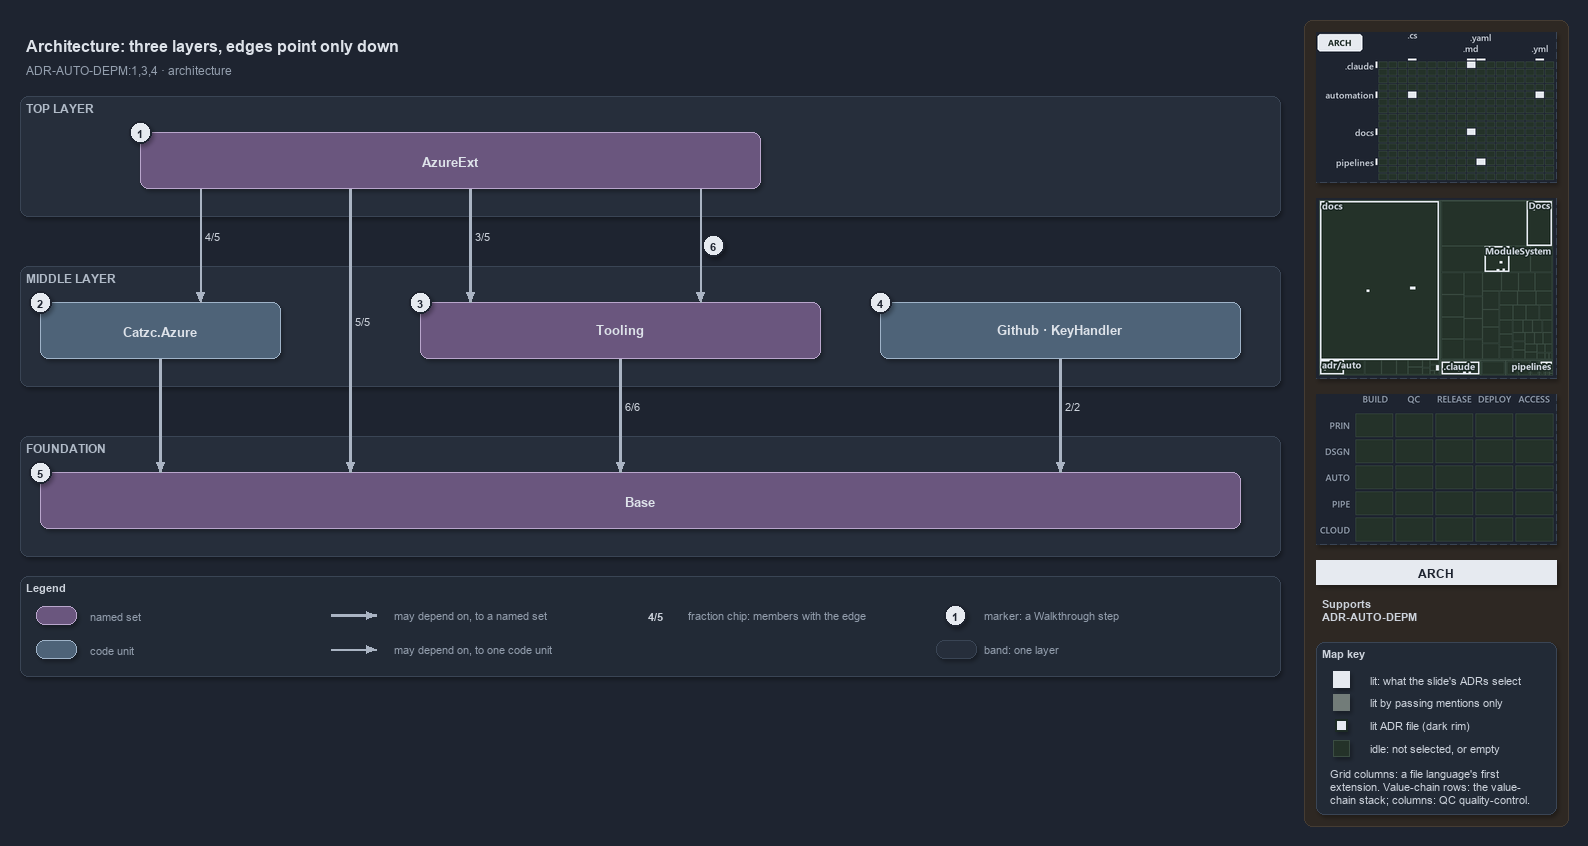

The diagram above was exported from draw.io. Its source (the exported page's mxGraphModel, read from the mxfile embedded in the PNG):
<mxGraphModel dx="1024" dy="768" grid="0" gridSize="10" guides="1" tooltips="1" connect="1" arrows="1" fold="1" page="1" pageScale="1" pageWidth="1572" pageHeight="700" background="#1E2430" math="0" shadow="1">
  <root>
    <mxCell id="0" />
    <mxCell id="1" parent="0" />
    <mxCell id="sidebar-bg" value="" style="rounded=1;arcSize=2;html=1;fillColor=#2E2823;strokeColor=#453C33;shadow=0;" vertex="1" parent="1">
      <mxGeometry x="1304" y="4" width="264" height="806" as="geometry" />
    </mxCell>
    <mxCell id="title" value="Architecture: three layers, edges point only down" style="text;html=1;align=left;verticalAlign=middle;fontSize=16;fontStyle=1;fontColor=#DDE2E9;" vertex="1" parent="1">
      <mxGeometry x="20" y="14" width="1260" height="30" as="geometry" />
    </mxCell>
    <mxCell id="subtitle" value="ADR-AUTO-DEPM:1,3,4 &amp;#183; architecture" style="text;html=1;align=left;verticalAlign=middle;fontSize=12;fontColor=#949FAE;" vertex="1" parent="1">
      <mxGeometry x="20" y="44" width="1240" height="20" as="geometry" />
    </mxCell>
    <mxCell id="band-top" value="TOP LAYER" style="rounded=1;html=1;arcSize=3;fillColor=#262E3B;strokeColor=#3A4555;verticalAlign=top;align=left;spacingLeft=8;fontStyle=1;fontSize=12;fontColor=#B0BAC7;" vertex="1" parent="1">
      <mxGeometry x="20" y="80" width="1260" height="120" as="geometry" />
    </mxCell>
    <mxCell id="band-middle" value="MIDDLE LAYER" style="rounded=1;html=1;arcSize=3;fillColor=#262E3B;strokeColor=#3A4555;verticalAlign=top;align=left;spacingLeft=8;fontStyle=1;fontSize=12;fontColor=#B0BAC7;" vertex="1" parent="1">
      <mxGeometry x="20" y="250" width="1260" height="120" as="geometry" />
    </mxCell>
    <mxCell id="band-foundation" value="FOUNDATION" style="rounded=1;html=1;arcSize=3;fillColor=#262E3B;strokeColor=#3A4555;verticalAlign=top;align=left;spacingLeft=8;fontStyle=1;fontSize=12;fontColor=#B0BAC7;" vertex="1" parent="1">
      <mxGeometry x="20" y="420" width="1260" height="120" as="geometry" />
    </mxCell>
    <mxCell id="g-azureext" value="&lt;b&gt;AzureExt&lt;/b&gt;" style="rounded=1;whiteSpace=wrap;html=1;arcSize=20;fillColor=#6A567E;strokeColor=#B9A6CC;fontColor=#DDE2E9;fontSize=13;" vertex="1" parent="1">
      <mxGeometry x="140" y="116" width="620" height="56" as="geometry" />
    </mxCell>
    <mxCell id="m-azure" value="&lt;b&gt;Catzc.Azure&lt;/b&gt;" style="rounded=1;whiteSpace=wrap;html=1;arcSize=20;fillColor=#4E6378;strokeColor=#9FB3C8;fontColor=#DDE2E9;fontSize=13;" vertex="1" parent="1">
      <mxGeometry x="40" y="286" width="240" height="56" as="geometry" />
    </mxCell>
    <mxCell id="g-tooling" value="&lt;b&gt;Tooling&lt;/b&gt;" style="rounded=1;whiteSpace=wrap;html=1;arcSize=20;fillColor=#6A567E;strokeColor=#B9A6CC;fontColor=#DDE2E9;fontSize=13;" vertex="1" parent="1">
      <mxGeometry x="420" y="286" width="400" height="56" as="geometry" />
    </mxCell>
    <mxCell id="m-solo" value="&lt;b&gt;Github &amp;#183; KeyHandler&lt;/b&gt;" style="rounded=1;whiteSpace=wrap;html=1;arcSize=20;fillColor=#4E6378;strokeColor=#9FB3C8;fontColor=#DDE2E9;fontSize=13;" vertex="1" parent="1">
      <mxGeometry x="880" y="286" width="360" height="56" as="geometry" />
    </mxCell>
    <mxCell id="g-base" value="&lt;b&gt;Base&lt;/b&gt;" style="rounded=1;whiteSpace=wrap;html=1;arcSize=20;fillColor=#6A567E;strokeColor=#B9A6CC;fontColor=#DDE2E9;fontSize=13;" vertex="1" parent="1">
      <mxGeometry x="40" y="456" width="1200" height="56" as="geometry" />
    </mxCell>
    <mxCell id="p-ext-azure-a" value="" style="text;html=1;strokeColor=none;fillColor=none;" vertex="1" parent="1">
      <mxGeometry x="200" y="172" width="1" height="1" as="geometry" />
    </mxCell>
    <mxCell id="p-ext-azure-b" value="" style="text;html=1;strokeColor=none;fillColor=none;" vertex="1" parent="1">
      <mxGeometry x="200" y="286" width="1" height="1" as="geometry" />
    </mxCell>
    <mxCell id="edge-ext-azure" value="4/5" style="edgeStyle=orthogonalEdgeStyle;rounded=1;html=1;fontSize=11;fontStyle=1;fontColor=#CDD3DC;endArrow=block;strokeColor=#AAB4C3;labelBackgroundColor=#1E2430;shadow=0;" edge="1" parent="1" source="p-ext-azure-a" target="p-ext-azure-b">
      <mxGeometry relative="1" as="geometry" />
    </mxCell>
    <mxCell id="p-ext-base-a" value="" style="text;html=1;strokeColor=none;fillColor=none;" vertex="1" parent="1">
      <mxGeometry x="350" y="172" width="1" height="1" as="geometry" />
    </mxCell>
    <mxCell id="p-ext-base-b" value="" style="text;html=1;strokeColor=none;fillColor=none;" vertex="1" parent="1">
      <mxGeometry x="350" y="456" width="1" height="1" as="geometry" />
    </mxCell>
    <mxCell id="edge-ext-base" value="5/5" style="edgeStyle=orthogonalEdgeStyle;rounded=1;html=1;fontSize=11;fontStyle=1;fontColor=#CDD3DC;endArrow=block;strokeColor=#AAB4C3;labelBackgroundColor=#1E2430;strokeWidth=2.5;shadow=0;" edge="1" parent="1" source="p-ext-base-a" target="p-ext-base-b">
      <mxGeometry relative="1" as="geometry" />
    </mxCell>
    <mxCell id="p-ext-tooling-a" value="" style="text;html=1;strokeColor=none;fillColor=none;" vertex="1" parent="1">
      <mxGeometry x="470" y="172" width="1" height="1" as="geometry" />
    </mxCell>
    <mxCell id="p-ext-tooling-b" value="" style="text;html=1;strokeColor=none;fillColor=none;" vertex="1" parent="1">
      <mxGeometry x="470" y="286" width="1" height="1" as="geometry" />
    </mxCell>
    <mxCell id="edge-ext-tooling" value="3/5" style="edgeStyle=orthogonalEdgeStyle;rounded=1;html=1;fontSize=11;fontStyle=1;fontColor=#CDD3DC;endArrow=block;strokeColor=#AAB4C3;labelBackgroundColor=#1E2430;strokeWidth=2.5;shadow=0;" edge="1" parent="1" source="p-ext-tooling-a" target="p-ext-tooling-b">
      <mxGeometry relative="1" as="geometry" />
    </mxCell>
    <mxCell id="p-cli-core-a" value="" style="text;html=1;strokeColor=none;fillColor=none;" vertex="1" parent="1">
      <mxGeometry x="700" y="172" width="1" height="1" as="geometry" />
    </mxCell>
    <mxCell id="p-cli-core-b" value="" style="text;html=1;strokeColor=none;fillColor=none;" vertex="1" parent="1">
      <mxGeometry x="700" y="286" width="1" height="1" as="geometry" />
    </mxCell>
    <mxCell id="edge-cli-core" value="" style="edgeStyle=orthogonalEdgeStyle;rounded=1;html=1;fontSize=11;endArrow=block;strokeColor=#AAB4C3;fontColor=#CDD3DC;shadow=0;" edge="1" parent="1" source="p-cli-core-a" target="p-cli-core-b">
      <mxGeometry relative="1" as="geometry" />
    </mxCell>
    <mxCell id="p-azure-base-a" value="" style="text;html=1;strokeColor=none;fillColor=none;" vertex="1" parent="1">
      <mxGeometry x="160" y="342" width="1" height="1" as="geometry" />
    </mxCell>
    <mxCell id="p-azure-base-b" value="" style="text;html=1;strokeColor=none;fillColor=none;" vertex="1" parent="1">
      <mxGeometry x="160" y="456" width="1" height="1" as="geometry" />
    </mxCell>
    <mxCell id="edge-azure-base" value="" style="edgeStyle=orthogonalEdgeStyle;rounded=1;html=1;fontSize=11;endArrow=block;strokeColor=#AAB4C3;strokeWidth=2.5;fontColor=#CDD3DC;shadow=0;" edge="1" parent="1" source="p-azure-base-a" target="p-azure-base-b">
      <mxGeometry relative="1" as="geometry" />
    </mxCell>
    <mxCell id="p-tooling-base-a" value="" style="text;html=1;strokeColor=none;fillColor=none;" vertex="1" parent="1">
      <mxGeometry x="620" y="342" width="1" height="1" as="geometry" />
    </mxCell>
    <mxCell id="p-tooling-base-b" value="" style="text;html=1;strokeColor=none;fillColor=none;" vertex="1" parent="1">
      <mxGeometry x="620" y="456" width="1" height="1" as="geometry" />
    </mxCell>
    <mxCell id="edge-tooling-base" value="6/6" style="edgeStyle=orthogonalEdgeStyle;rounded=1;html=1;fontSize=11;fontStyle=1;fontColor=#CDD3DC;endArrow=block;strokeColor=#AAB4C3;labelBackgroundColor=#1E2430;strokeWidth=2.5;shadow=0;" edge="1" parent="1" source="p-tooling-base-a" target="p-tooling-base-b">
      <mxGeometry relative="1" as="geometry" />
    </mxCell>
    <mxCell id="p-solo-base-a" value="" style="text;html=1;strokeColor=none;fillColor=none;" vertex="1" parent="1">
      <mxGeometry x="1060" y="342" width="1" height="1" as="geometry" />
    </mxCell>
    <mxCell id="p-solo-base-b" value="" style="text;html=1;strokeColor=none;fillColor=none;" vertex="1" parent="1">
      <mxGeometry x="1060" y="456" width="1" height="1" as="geometry" />
    </mxCell>
    <mxCell id="edge-solo-base" value="2/2" style="edgeStyle=orthogonalEdgeStyle;rounded=1;html=1;fontSize=11;fontStyle=1;fontColor=#CDD3DC;endArrow=block;strokeColor=#AAB4C3;labelBackgroundColor=#1E2430;strokeWidth=2.5;shadow=0;" edge="1" parent="1" source="p-solo-base-a" target="p-solo-base-b">
      <mxGeometry relative="1" as="geometry" />
    </mxCell>
    <mxCell id="mark-1" value="1" style="ellipse;html=1;fillColor=#E6EAF0;strokeColor=#1E2430;strokeWidth=2;fontColor=#1E2430;fontStyle=1;fontSize=11;" vertex="1" parent="1">
      <mxGeometry x="129" y="105" width="22" height="22" as="geometry" />
    </mxCell>
    <mxCell id="mark-2" value="2" style="ellipse;html=1;fillColor=#E6EAF0;strokeColor=#1E2430;strokeWidth=2;fontColor=#1E2430;fontStyle=1;fontSize=11;" vertex="1" parent="1">
      <mxGeometry x="29" y="275" width="22" height="22" as="geometry" />
    </mxCell>
    <mxCell id="mark-3" value="3" style="ellipse;html=1;fillColor=#E6EAF0;strokeColor=#1E2430;strokeWidth=2;fontColor=#1E2430;fontStyle=1;fontSize=11;" vertex="1" parent="1">
      <mxGeometry x="409" y="275" width="22" height="22" as="geometry" />
    </mxCell>
    <mxCell id="mark-4" value="4" style="ellipse;html=1;fillColor=#E6EAF0;strokeColor=#1E2430;strokeWidth=2;fontColor=#1E2430;fontStyle=1;fontSize=11;" vertex="1" parent="1">
      <mxGeometry x="869" y="275" width="22" height="22" as="geometry" />
    </mxCell>
    <mxCell id="mark-5" value="5" style="ellipse;html=1;fillColor=#E6EAF0;strokeColor=#1E2430;strokeWidth=2;fontColor=#1E2430;fontStyle=1;fontSize=11;" vertex="1" parent="1">
      <mxGeometry x="29" y="445" width="22" height="22" as="geometry" />
    </mxCell>
    <mxCell id="mark-6" value="6" style="ellipse;html=1;fillColor=#E6EAF0;strokeColor=#1E2430;strokeWidth=2;fontColor=#1E2430;fontStyle=1;fontSize=11;" vertex="1" parent="1">
      <mxGeometry x="702" y="218" width="22" height="22" as="geometry" />
    </mxCell>
    <mxCell id="legend" value="&lt;b&gt;Legend&lt;/b&gt;" style="rounded=1;whiteSpace=wrap;html=1;arcSize=6;fillColor=#222A36;strokeColor=#3A4555;align=left;verticalAlign=top;spacing=8;fontSize=11;fontColor=#CDD3DC;" vertex="1" parent="1">
      <mxGeometry x="20" y="560" width="1260" height="100" as="geometry" />
    </mxCell>
    <mxCell id="legend-group" value="" style="rounded=1;whiteSpace=wrap;html=1;arcSize=20;fillColor=#6A567E;strokeColor=#B9A6CC;fontColor=#DDE2E9;" vertex="1" parent="1">
      <mxGeometry x="36" y="590" width="40" height="18" as="geometry" />
    </mxCell>
    <mxCell id="legend-group-text" value="named set" style="text;html=1;align=left;verticalAlign=middle;fontSize=11;fontColor=#949FAE;" vertex="1" parent="1">
      <mxGeometry x="84" y="589" width="200" height="20" as="geometry" />
    </mxCell>
    <mxCell id="legend-module" value="" style="rounded=1;whiteSpace=wrap;html=1;arcSize=20;fillColor=#4E6378;strokeColor=#9FB3C8;fontColor=#DDE2E9;" vertex="1" parent="1">
      <mxGeometry x="36" y="624" width="40" height="18" as="geometry" />
    </mxCell>
    <mxCell id="legend-module-text" value="code unit" style="text;html=1;align=left;verticalAlign=middle;fontSize=11;fontColor=#949FAE;" vertex="1" parent="1">
      <mxGeometry x="84" y="623" width="200" height="20" as="geometry" />
    </mxCell>
    <mxCell id="legend-thick-a" value="" style="text;html=1;strokeColor=none;fillColor=none;" vertex="1" parent="1">
      <mxGeometry x="330" y="599" width="1" height="1" as="geometry" />
    </mxCell>
    <mxCell id="legend-thick-b" value="" style="text;html=1;strokeColor=none;fillColor=none;" vertex="1" parent="1">
      <mxGeometry x="376" y="599" width="1" height="1" as="geometry" />
    </mxCell>
    <mxCell id="legend-thick" value="" style="edgeStyle=orthogonalEdgeStyle;rounded=1;html=1;endArrow=block;strokeColor=#AAB4C3;strokeWidth=2.5;fontColor=#CDD3DC;shadow=0;" edge="1" parent="1" source="legend-thick-a" target="legend-thick-b">
      <mxGeometry relative="1" as="geometry" />
    </mxCell>
    <mxCell id="legend-thick-text" value="may depend on, to a named set" style="text;html=1;align=left;verticalAlign=middle;fontSize=11;fontColor=#949FAE;" vertex="1" parent="1">
      <mxGeometry x="388" y="589" width="200" height="20" as="geometry" />
    </mxCell>
    <mxCell id="legend-thin-a" value="" style="text;html=1;strokeColor=none;fillColor=none;" vertex="1" parent="1">
      <mxGeometry x="330" y="633" width="1" height="1" as="geometry" />
    </mxCell>
    <mxCell id="legend-thin-b" value="" style="text;html=1;strokeColor=none;fillColor=none;" vertex="1" parent="1">
      <mxGeometry x="376" y="633" width="1" height="1" as="geometry" />
    </mxCell>
    <mxCell id="legend-thin" value="" style="edgeStyle=orthogonalEdgeStyle;rounded=1;html=1;endArrow=block;strokeColor=#AAB4C3;fontColor=#CDD3DC;shadow=0;" edge="1" parent="1" source="legend-thin-a" target="legend-thin-b">
      <mxGeometry relative="1" as="geometry" />
    </mxCell>
    <mxCell id="legend-thin-text" value="may depend on, to one code unit" style="text;html=1;align=left;verticalAlign=middle;fontSize=11;fontColor=#949FAE;" vertex="1" parent="1">
      <mxGeometry x="388" y="623" width="200" height="20" as="geometry" />
    </mxCell>
    <mxCell id="legend-fraction" value="&lt;b&gt;4/5&lt;/b&gt;" style="text;html=1;align=center;verticalAlign=middle;fontSize=11;fontColor=#CDD3DC;fillColor=#262E3B;strokeColor=none;" vertex="1" parent="1">
      <mxGeometry x="640" y="590" width="30" height="18" as="geometry" />
    </mxCell>
    <mxCell id="legend-fraction-text" value="fraction chip: members with the edge" style="text;html=1;align=left;verticalAlign=middle;fontSize=11;fontColor=#949FAE;" vertex="1" parent="1">
      <mxGeometry x="682" y="589" width="200" height="20" as="geometry" />
    </mxCell>
    <mxCell id="legend-mark" value="1" style="ellipse;html=1;fillColor=#E6EAF0;strokeColor=#1E2430;strokeWidth=2;fontColor=#1E2430;fontStyle=1;fontSize=11;" vertex="1" parent="1">
      <mxGeometry x="944" y="588" width="22" height="22" as="geometry" />
    </mxCell>
    <mxCell id="legend-mark-text" value="marker: a Walkthrough step" style="text;html=1;align=left;verticalAlign=middle;fontSize=11;fontColor=#949FAE;" vertex="1" parent="1">
      <mxGeometry x="978" y="589" width="200" height="20" as="geometry" />
    </mxCell>
    <mxCell id="legend-band" value="" style="rounded=1;html=1;arcSize=3;fillColor=#262E3B;strokeColor=#3A4555;" vertex="1" parent="1">
      <mxGeometry x="936" y="624" width="40" height="18" as="geometry" />
    </mxCell>
    <mxCell id="legend-band-text" value="band: one layer" style="text;html=1;align=left;verticalAlign=middle;fontSize=11;fontColor=#949FAE;" vertex="1" parent="1">
      <mxGeometry x="978" y="623" width="200" height="20" as="geometry" />
    </mxCell>
    <mxCell id="minimap-grid" value="" style="shape=image;html=1;imageAspect=0;aspect=fixed;verticalLabelPosition=bottom;strokeColor=#3A4555;dashed=1;fillColor=#222A36;image=data:image/png,(base64 omitted: 11316 chars);" vertex="1" parent="1">
      <mxGeometry x="1316" y="16" width="240" height="150" as="geometry" />
    </mxCell>
    <mxCell id="minimap-tree" value="" style="shape=image;html=1;imageAspect=0;aspect=fixed;verticalLabelPosition=bottom;strokeColor=#3A4555;dashed=1;fillColor=#222A36;image=data:image/png,(base64 omitted: 16748 chars);" vertex="1" parent="1">
      <mxGeometry x="1316" y="182" width="240" height="180" as="geometry" />
    </mxCell>
    <mxCell id="minimap-chain" value="" style="shape=image;html=1;imageAspect=0;aspect=fixed;verticalLabelPosition=bottom;strokeColor=#3A4555;dashed=1;fillColor=#222A36;image=data:image/png,(base64 omitted: 11912 chars);" vertex="1" parent="1">
      <mxGeometry x="1316" y="378" width="240" height="150" as="geometry" />
    </mxCell>
    <mxCell id="lens-badge" value="ARCH" style="rounded=0;whiteSpace=wrap;html=1;align=center;verticalAlign=middle;fontSize=12;fontStyle=1;fontColor=#1E2430;fillColor=#E6EAF0;strokeColor=none;" vertex="1" parent="1">
      <mxGeometry x="1316" y="544" width="240" height="24" as="geometry" />
    </mxCell>
    <mxCell id="supports" value="&lt;b&gt;Supports&lt;/b&gt;&lt;br&gt;ADR-AUTO-DEPM" style="text;html=1;whiteSpace=wrap;align=left;verticalAlign=top;fontSize=11;fontColor=#CDD3DC;" vertex="1" parent="1">
      <mxGeometry x="1316" y="576" width="240" height="38" as="geometry" />
    </mxCell>
    <mxCell id="mapkey" value="&lt;b&gt;Map key&lt;/b&gt;" style="rounded=1;arcSize=6;whiteSpace=wrap;html=1;align=left;verticalAlign=top;fontSize=11;fontColor=#CDD3DC;fillColor=#222A36;strokeColor=#3A4555;spacingLeft=8;spacingTop=2;" vertex="1" parent="1">
      <mxGeometry x="1316" y="626" width="240" height="172" as="geometry" />
    </mxCell>
    <mxCell id="mapkey-lit" value="" style="rounded=0;html=1;fillColor=#E6EAF0;strokeColor=#E6EAF0;" vertex="1" parent="1">
      <mxGeometry x="1333.0" y="655.0" width="16" height="16" as="geometry" />
    </mxCell>
    <mxCell id="mapkey-lit-text" value="lit: what the slide's ADRs select" style="text;html=1;align=left;verticalAlign=middle;fontSize=11;fontColor=#CDD3DC;" vertex="1" parent="1">
      <mxGeometry x="1364" y="653" width="184" height="20" as="geometry" />
    </mxCell>
    <mxCell id="mapkey-touched" value="" style="rounded=0;html=1;fillColor=#727C79;strokeColor=#727C79;" vertex="1" parent="1">
      <mxGeometry x="1333.0" y="678.0" width="16" height="16" as="geometry" />
    </mxCell>
    <mxCell id="mapkey-touched-text" value="lit by passing mentions only" style="text;html=1;align=left;verticalAlign=middle;fontSize=11;fontColor=#CDD3DC;" vertex="1" parent="1">
      <mxGeometry x="1364" y="676" width="184" height="20" as="geometry" />
    </mxCell>
    <mxCell id="mapkey-adr" value="" style="rounded=0;html=1;fillColor=#E6EAF0;strokeColor=#1C2A24;strokeWidth=2;" vertex="1" parent="1">
      <mxGeometry x="1335.0" y="703.0" width="12" height="12" as="geometry" />
    </mxCell>
    <mxCell id="mapkey-adr-text" value="lit ADR file (dark rim)" style="text;html=1;align=left;verticalAlign=middle;fontSize=11;fontColor=#CDD3DC;" vertex="1" parent="1">
      <mxGeometry x="1364" y="699" width="184" height="20" as="geometry" />
    </mxCell>
    <mxCell id="mapkey-idle" value="" style="rounded=0;html=1;fillColor=#243229;strokeColor=#3B4D43;" vertex="1" parent="1">
      <mxGeometry x="1333.0" y="724.0" width="16" height="16" as="geometry" />
    </mxCell>
    <mxCell id="mapkey-idle-text" value="idle: not selected, or empty" style="text;html=1;align=left;verticalAlign=middle;fontSize=11;fontColor=#CDD3DC;" vertex="1" parent="1">
      <mxGeometry x="1364" y="722" width="184" height="20" as="geometry" />
    </mxCell>
    <mxCell id="mapkey-codes" value="Grid columns: a file language's first&lt;br&gt;extension. Value-chain rows: the value-&lt;br&gt;chain stack; columns: QC quality-control." style="text;html=1;align=left;verticalAlign=top;whiteSpace=wrap;fontSize=11;fontColor=#CDD3DC;" vertex="1" parent="1">
      <mxGeometry x="1324" y="746" width="224" height="46" as="geometry" />
    </mxCell>
  </root>
</mxGraphModel>